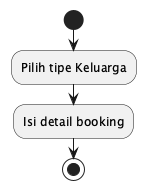

The diagram above was rendered by PlantUML. Its source (embedded in the PNG):
@startuml
start
:Pilih tipe Keluarga;
:Isi detail booking;
stop
@enduml